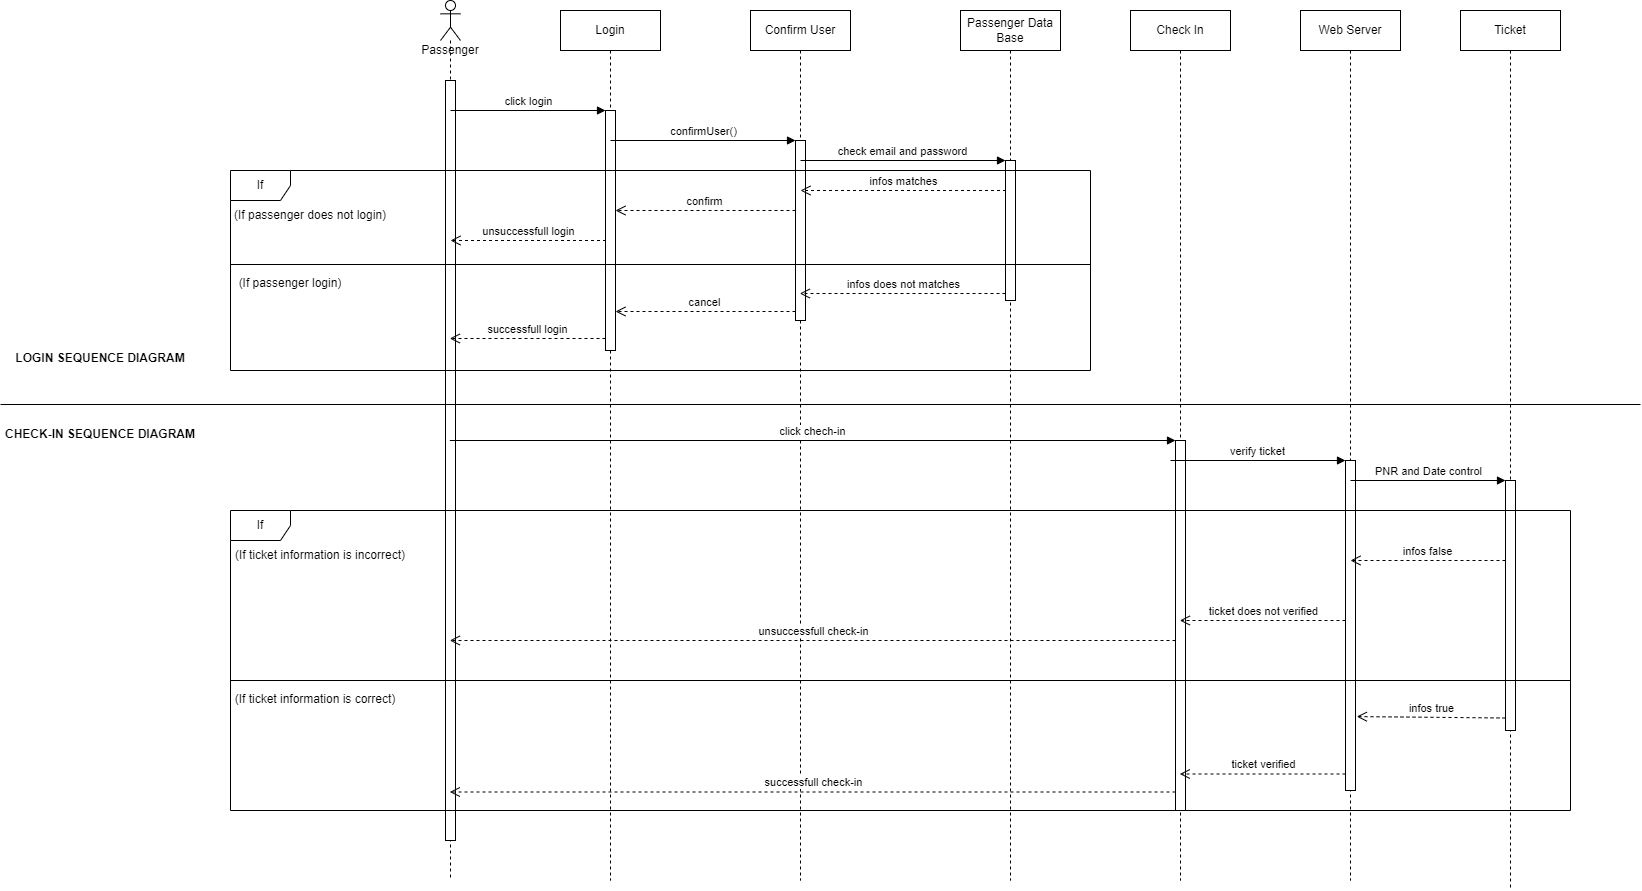

The diagram above was exported from draw.io. Its source (the exported page's mxGraphModel, read from the mxfile embedded in the PNG):
<mxGraphModel dx="2580" dy="684" grid="1" gridSize="10" guides="1" tooltips="1" connect="1" arrows="1" fold="1" page="1" pageScale="1" pageWidth="827" pageHeight="1169" math="0" shadow="0">
  <root>
    <mxCell id="0" />
    <mxCell id="1" parent="0" />
    <mxCell id="fzv44TsoVdhVeZlacWgT-1" value="Passenger" style="shape=umlLifeline;participant=umlActor;perimeter=lifelinePerimeter;whiteSpace=wrap;html=1;container=1;collapsible=0;recursiveResize=0;verticalAlign=top;spacingTop=36;outlineConnect=0;" parent="1" vertex="1">
      <mxGeometry x="140" y="200" width="20" height="880" as="geometry" />
    </mxCell>
    <mxCell id="fzv44TsoVdhVeZlacWgT-25" value="" style="html=1;points=[];perimeter=orthogonalPerimeter;" parent="fzv44TsoVdhVeZlacWgT-1" vertex="1">
      <mxGeometry x="5" y="80" width="10" height="760" as="geometry" />
    </mxCell>
    <mxCell id="fzv44TsoVdhVeZlacWgT-2" value="Login" style="shape=umlLifeline;perimeter=lifelinePerimeter;whiteSpace=wrap;html=1;container=1;collapsible=0;recursiveResize=0;outlineConnect=0;" parent="1" vertex="1">
      <mxGeometry x="260" y="210" width="100" height="870" as="geometry" />
    </mxCell>
    <mxCell id="fzv44TsoVdhVeZlacWgT-11" value="" style="html=1;points=[];perimeter=orthogonalPerimeter;" parent="fzv44TsoVdhVeZlacWgT-2" vertex="1">
      <mxGeometry x="45" y="100" width="10" height="240" as="geometry" />
    </mxCell>
    <mxCell id="fzv44TsoVdhVeZlacWgT-3" value="Confirm User" style="shape=umlLifeline;perimeter=lifelinePerimeter;whiteSpace=wrap;html=1;container=1;collapsible=0;recursiveResize=0;outlineConnect=0;" parent="1" vertex="1">
      <mxGeometry x="450" y="210" width="100" height="870" as="geometry" />
    </mxCell>
    <mxCell id="fzv44TsoVdhVeZlacWgT-14" value="" style="html=1;points=[];perimeter=orthogonalPerimeter;" parent="fzv44TsoVdhVeZlacWgT-3" vertex="1">
      <mxGeometry x="45" y="130" width="10" height="180" as="geometry" />
    </mxCell>
    <mxCell id="fzv44TsoVdhVeZlacWgT-23" value="confirm" style="html=1;verticalAlign=bottom;endArrow=open;dashed=1;endSize=8;exitX=0;exitY=0.95;rounded=0;" parent="fzv44TsoVdhVeZlacWgT-3" edge="1">
      <mxGeometry relative="1" as="geometry">
        <mxPoint x="-135" y="200" as="targetPoint" />
        <mxPoint x="45" y="200" as="sourcePoint" />
      </mxGeometry>
    </mxCell>
    <mxCell id="fzv44TsoVdhVeZlacWgT-4" value="Passenger Data Base" style="shape=umlLifeline;perimeter=lifelinePerimeter;whiteSpace=wrap;html=1;container=1;collapsible=0;recursiveResize=0;outlineConnect=0;" parent="1" vertex="1">
      <mxGeometry x="660" y="210" width="100" height="870" as="geometry" />
    </mxCell>
    <mxCell id="fzv44TsoVdhVeZlacWgT-17" value="" style="html=1;points=[];perimeter=orthogonalPerimeter;" parent="fzv44TsoVdhVeZlacWgT-4" vertex="1">
      <mxGeometry x="45" y="150" width="10" height="140" as="geometry" />
    </mxCell>
    <mxCell id="fzv44TsoVdhVeZlacWgT-12" value="click login" style="html=1;verticalAlign=bottom;endArrow=block;entryX=0;entryY=0;rounded=0;" parent="1" target="fzv44TsoVdhVeZlacWgT-11" edge="1">
      <mxGeometry relative="1" as="geometry">
        <mxPoint x="150" y="310" as="sourcePoint" />
      </mxGeometry>
    </mxCell>
    <mxCell id="fzv44TsoVdhVeZlacWgT-13" value="successfull login" style="html=1;verticalAlign=bottom;endArrow=open;dashed=1;endSize=8;exitX=0;exitY=0.95;rounded=0;" parent="1" source="fzv44TsoVdhVeZlacWgT-11" target="fzv44TsoVdhVeZlacWgT-1" edge="1">
      <mxGeometry relative="1" as="geometry">
        <mxPoint x="150" y="386" as="targetPoint" />
      </mxGeometry>
    </mxCell>
    <mxCell id="fzv44TsoVdhVeZlacWgT-15" value="confirmUser()" style="html=1;verticalAlign=bottom;endArrow=block;entryX=0;entryY=0;rounded=0;" parent="1" target="fzv44TsoVdhVeZlacWgT-14" edge="1">
      <mxGeometry relative="1" as="geometry">
        <mxPoint x="310" y="340" as="sourcePoint" />
      </mxGeometry>
    </mxCell>
    <mxCell id="fzv44TsoVdhVeZlacWgT-16" value="cancel" style="html=1;verticalAlign=bottom;endArrow=open;dashed=1;endSize=8;exitX=0;exitY=0.95;rounded=0;" parent="1" source="fzv44TsoVdhVeZlacWgT-14" target="fzv44TsoVdhVeZlacWgT-11" edge="1">
      <mxGeometry relative="1" as="geometry">
        <mxPoint x="310" y="416" as="targetPoint" />
      </mxGeometry>
    </mxCell>
    <mxCell id="fzv44TsoVdhVeZlacWgT-18" value="check email and password" style="html=1;verticalAlign=bottom;endArrow=block;entryX=0;entryY=0;rounded=0;" parent="1" target="fzv44TsoVdhVeZlacWgT-17" edge="1">
      <mxGeometry relative="1" as="geometry">
        <mxPoint x="500" y="360" as="sourcePoint" />
      </mxGeometry>
    </mxCell>
    <mxCell id="fzv44TsoVdhVeZlacWgT-19" value="infos does not matches" style="html=1;verticalAlign=bottom;endArrow=open;dashed=1;endSize=8;exitX=0;exitY=0.95;rounded=0;" parent="1" source="fzv44TsoVdhVeZlacWgT-17" target="fzv44TsoVdhVeZlacWgT-3" edge="1">
      <mxGeometry relative="1" as="geometry">
        <mxPoint x="500" y="436" as="targetPoint" />
      </mxGeometry>
    </mxCell>
    <mxCell id="fzv44TsoVdhVeZlacWgT-21" value="infos matches" style="html=1;verticalAlign=bottom;endArrow=open;dashed=1;endSize=8;exitX=0;exitY=0.95;rounded=0;" parent="1" edge="1">
      <mxGeometry relative="1" as="geometry">
        <mxPoint x="500" y="390" as="targetPoint" />
        <mxPoint x="705.5" y="390" as="sourcePoint" />
        <Array as="points">
          <mxPoint x="610" y="390" />
        </Array>
      </mxGeometry>
    </mxCell>
    <mxCell id="fzv44TsoVdhVeZlacWgT-24" value="unsuccessfull login" style="html=1;verticalAlign=bottom;endArrow=open;dashed=1;endSize=8;exitX=0;exitY=0.95;rounded=0;" parent="1" edge="1">
      <mxGeometry relative="1" as="geometry">
        <mxPoint x="150" y="439.9999999999998" as="targetPoint" />
        <mxPoint x="305.5" y="439.9999999999998" as="sourcePoint" />
      </mxGeometry>
    </mxCell>
    <mxCell id="fzv44TsoVdhVeZlacWgT-26" value="If" style="shape=umlFrame;whiteSpace=wrap;html=1;" parent="1" vertex="1">
      <mxGeometry x="-70" y="370" width="860" height="200" as="geometry" />
    </mxCell>
    <mxCell id="fzv44TsoVdhVeZlacWgT-27" value="" style="line;strokeWidth=1;fillColor=none;align=left;verticalAlign=middle;spacingTop=-1;spacingLeft=3;spacingRight=3;rotatable=0;labelPosition=right;points=[];portConstraint=eastwest;" parent="1" vertex="1">
      <mxGeometry x="-70" y="460" width="860" height="8" as="geometry" />
    </mxCell>
    <mxCell id="fzv44TsoVdhVeZlacWgT-28" value="(If passenger does not login)" style="text;html=1;strokeColor=none;fillColor=none;align=center;verticalAlign=middle;whiteSpace=wrap;rounded=0;" parent="1" vertex="1">
      <mxGeometry x="-80" y="400" width="180" height="30" as="geometry" />
    </mxCell>
    <mxCell id="fzv44TsoVdhVeZlacWgT-30" value="(If passenger login)" style="text;html=1;strokeColor=none;fillColor=none;align=center;verticalAlign=middle;whiteSpace=wrap;rounded=0;" parent="1" vertex="1">
      <mxGeometry x="-100" y="468" width="180" height="30" as="geometry" />
    </mxCell>
    <mxCell id="NPEVLjnz_FYz8Yeiy7Ku-1" value="Check In" style="shape=umlLifeline;perimeter=lifelinePerimeter;whiteSpace=wrap;html=1;container=1;collapsible=0;recursiveResize=0;outlineConnect=0;" parent="1" vertex="1">
      <mxGeometry x="830" y="210" width="100" height="870" as="geometry" />
    </mxCell>
    <mxCell id="NPEVLjnz_FYz8Yeiy7Ku-2" value="" style="html=1;points=[];perimeter=orthogonalPerimeter;" parent="NPEVLjnz_FYz8Yeiy7Ku-1" vertex="1">
      <mxGeometry x="45" y="430" width="10" height="370" as="geometry" />
    </mxCell>
    <mxCell id="NPEVLjnz_FYz8Yeiy7Ku-7" value="unsuccessfull check-in" style="html=1;verticalAlign=bottom;endArrow=open;dashed=1;endSize=8;rounded=0;" parent="NPEVLjnz_FYz8Yeiy7Ku-1" target="fzv44TsoVdhVeZlacWgT-1" edge="1">
      <mxGeometry relative="1" as="geometry">
        <mxPoint x="45" y="630" as="sourcePoint" />
        <mxPoint x="-35" y="630" as="targetPoint" />
      </mxGeometry>
    </mxCell>
    <mxCell id="NPEVLjnz_FYz8Yeiy7Ku-3" value="click chech-in" style="html=1;verticalAlign=bottom;endArrow=block;entryX=0;entryY=0;rounded=0;" parent="1" source="fzv44TsoVdhVeZlacWgT-1" target="NPEVLjnz_FYz8Yeiy7Ku-2" edge="1">
      <mxGeometry relative="1" as="geometry">
        <mxPoint x="150" y="600" as="sourcePoint" />
      </mxGeometry>
    </mxCell>
    <mxCell id="NPEVLjnz_FYz8Yeiy7Ku-4" value="successfull check-in" style="html=1;verticalAlign=bottom;endArrow=open;dashed=1;endSize=8;exitX=0;exitY=0.95;rounded=0;" parent="1" source="NPEVLjnz_FYz8Yeiy7Ku-2" target="fzv44TsoVdhVeZlacWgT-1" edge="1">
      <mxGeometry relative="1" as="geometry">
        <mxPoint x="150" y="676" as="targetPoint" />
      </mxGeometry>
    </mxCell>
    <mxCell id="NPEVLjnz_FYz8Yeiy7Ku-11" value="Web Server" style="shape=umlLifeline;perimeter=lifelinePerimeter;whiteSpace=wrap;html=1;container=1;collapsible=0;recursiveResize=0;outlineConnect=0;" parent="1" vertex="1">
      <mxGeometry x="1000" y="210" width="100" height="870" as="geometry" />
    </mxCell>
    <mxCell id="NPEVLjnz_FYz8Yeiy7Ku-15" value="" style="html=1;points=[];perimeter=orthogonalPerimeter;" parent="NPEVLjnz_FYz8Yeiy7Ku-11" vertex="1">
      <mxGeometry x="45" y="450" width="10" height="330" as="geometry" />
    </mxCell>
    <mxCell id="NPEVLjnz_FYz8Yeiy7Ku-18" value="ticket does not verified" style="html=1;verticalAlign=bottom;endArrow=open;dashed=1;endSize=8;exitX=0;exitY=0.95;rounded=0;" parent="NPEVLjnz_FYz8Yeiy7Ku-11" edge="1">
      <mxGeometry relative="1" as="geometry">
        <mxPoint x="-120.67647058823513" y="609.9999999999993" as="targetPoint" />
        <mxPoint x="45" y="609.9999999999993" as="sourcePoint" />
      </mxGeometry>
    </mxCell>
    <mxCell id="NPEVLjnz_FYz8Yeiy7Ku-12" value="" style="line;strokeWidth=1;fillColor=none;align=left;verticalAlign=middle;spacingTop=-1;spacingLeft=3;spacingRight=3;rotatable=0;labelPosition=right;points=[];portConstraint=eastwest;" parent="1" vertex="1">
      <mxGeometry x="-300" y="600" width="1640" height="8" as="geometry" />
    </mxCell>
    <mxCell id="NPEVLjnz_FYz8Yeiy7Ku-13" value="LOGIN SEQUENCE DIAGRAM" style="text;align=center;fontStyle=1;verticalAlign=middle;spacingLeft=3;spacingRight=3;strokeColor=none;rotatable=0;points=[[0,0.5],[1,0.5]];portConstraint=eastwest;" parent="1" vertex="1">
      <mxGeometry x="-240" y="544" width="80" height="26" as="geometry" />
    </mxCell>
    <mxCell id="NPEVLjnz_FYz8Yeiy7Ku-14" value="CHECK-IN SEQUENCE DIAGRAM" style="text;align=center;fontStyle=1;verticalAlign=middle;spacingLeft=3;spacingRight=3;strokeColor=none;rotatable=0;points=[[0,0.5],[1,0.5]];portConstraint=eastwest;" parent="1" vertex="1">
      <mxGeometry x="-240" y="620" width="80" height="26" as="geometry" />
    </mxCell>
    <mxCell id="NPEVLjnz_FYz8Yeiy7Ku-16" value="verify ticket" style="html=1;verticalAlign=bottom;endArrow=block;entryX=0;entryY=0;rounded=0;" parent="1" target="NPEVLjnz_FYz8Yeiy7Ku-15" edge="1">
      <mxGeometry relative="1" as="geometry">
        <mxPoint x="870" y="660" as="sourcePoint" />
      </mxGeometry>
    </mxCell>
    <mxCell id="NPEVLjnz_FYz8Yeiy7Ku-17" value="ticket verified" style="html=1;verticalAlign=bottom;endArrow=open;dashed=1;endSize=8;exitX=0;exitY=0.95;rounded=0;" parent="1" source="NPEVLjnz_FYz8Yeiy7Ku-15" target="NPEVLjnz_FYz8Yeiy7Ku-1" edge="1">
      <mxGeometry relative="1" as="geometry">
        <mxPoint x="870" y="736" as="targetPoint" />
      </mxGeometry>
    </mxCell>
    <mxCell id="NPEVLjnz_FYz8Yeiy7Ku-19" value="Ticket" style="shape=umlLifeline;perimeter=lifelinePerimeter;whiteSpace=wrap;html=1;container=1;collapsible=0;recursiveResize=0;outlineConnect=0;" parent="1" vertex="1">
      <mxGeometry x="1160" y="210" width="100" height="880" as="geometry" />
    </mxCell>
    <mxCell id="NPEVLjnz_FYz8Yeiy7Ku-20" value="" style="html=1;points=[];perimeter=orthogonalPerimeter;" parent="NPEVLjnz_FYz8Yeiy7Ku-19" vertex="1">
      <mxGeometry x="45" y="470" width="10" height="250" as="geometry" />
    </mxCell>
    <mxCell id="NPEVLjnz_FYz8Yeiy7Ku-21" value="PNR and Date control" style="html=1;verticalAlign=bottom;endArrow=block;entryX=0;entryY=0;rounded=0;" parent="1" target="NPEVLjnz_FYz8Yeiy7Ku-20" edge="1">
      <mxGeometry relative="1" as="geometry">
        <mxPoint x="1050" y="680" as="sourcePoint" />
      </mxGeometry>
    </mxCell>
    <mxCell id="NPEVLjnz_FYz8Yeiy7Ku-22" value="infos true" style="html=1;verticalAlign=bottom;endArrow=open;dashed=1;endSize=8;exitX=0;exitY=0.95;rounded=0;entryX=1.129;entryY=0.776;entryDx=0;entryDy=0;entryPerimeter=0;" parent="1" source="NPEVLjnz_FYz8Yeiy7Ku-20" target="NPEVLjnz_FYz8Yeiy7Ku-15" edge="1">
      <mxGeometry relative="1" as="geometry">
        <mxPoint x="1050" y="756" as="targetPoint" />
      </mxGeometry>
    </mxCell>
    <mxCell id="NPEVLjnz_FYz8Yeiy7Ku-23" value="infos false" style="html=1;verticalAlign=bottom;endArrow=open;dashed=1;endSize=8;rounded=0;" parent="1" source="NPEVLjnz_FYz8Yeiy7Ku-20" edge="1">
      <mxGeometry relative="1" as="geometry">
        <mxPoint x="1130" y="760" as="sourcePoint" />
        <mxPoint x="1050" y="760" as="targetPoint" />
      </mxGeometry>
    </mxCell>
    <mxCell id="NPEVLjnz_FYz8Yeiy7Ku-24" value="If" style="shape=umlFrame;whiteSpace=wrap;html=1;" parent="1" vertex="1">
      <mxGeometry x="-70" y="710" width="1340" height="300" as="geometry" />
    </mxCell>
    <mxCell id="NPEVLjnz_FYz8Yeiy7Ku-25" value="" style="line;strokeWidth=1;fillColor=none;align=left;verticalAlign=middle;spacingTop=-1;spacingLeft=3;spacingRight=3;rotatable=0;labelPosition=right;points=[];portConstraint=eastwest;" parent="1" vertex="1">
      <mxGeometry x="-70" y="876" width="1340" height="8" as="geometry" />
    </mxCell>
    <mxCell id="NPEVLjnz_FYz8Yeiy7Ku-28" value="(If ticket information is incorrect)" style="text;html=1;strokeColor=none;fillColor=none;align=center;verticalAlign=middle;whiteSpace=wrap;rounded=0;" parent="1" vertex="1">
      <mxGeometry x="-95" y="740" width="230" height="30" as="geometry" />
    </mxCell>
    <mxCell id="NPEVLjnz_FYz8Yeiy7Ku-29" value="(If ticket information is correct)" style="text;html=1;strokeColor=none;fillColor=none;align=center;verticalAlign=middle;whiteSpace=wrap;rounded=0;" parent="1" vertex="1">
      <mxGeometry x="-95" y="884" width="220" height="30" as="geometry" />
    </mxCell>
  </root>
</mxGraphModel>